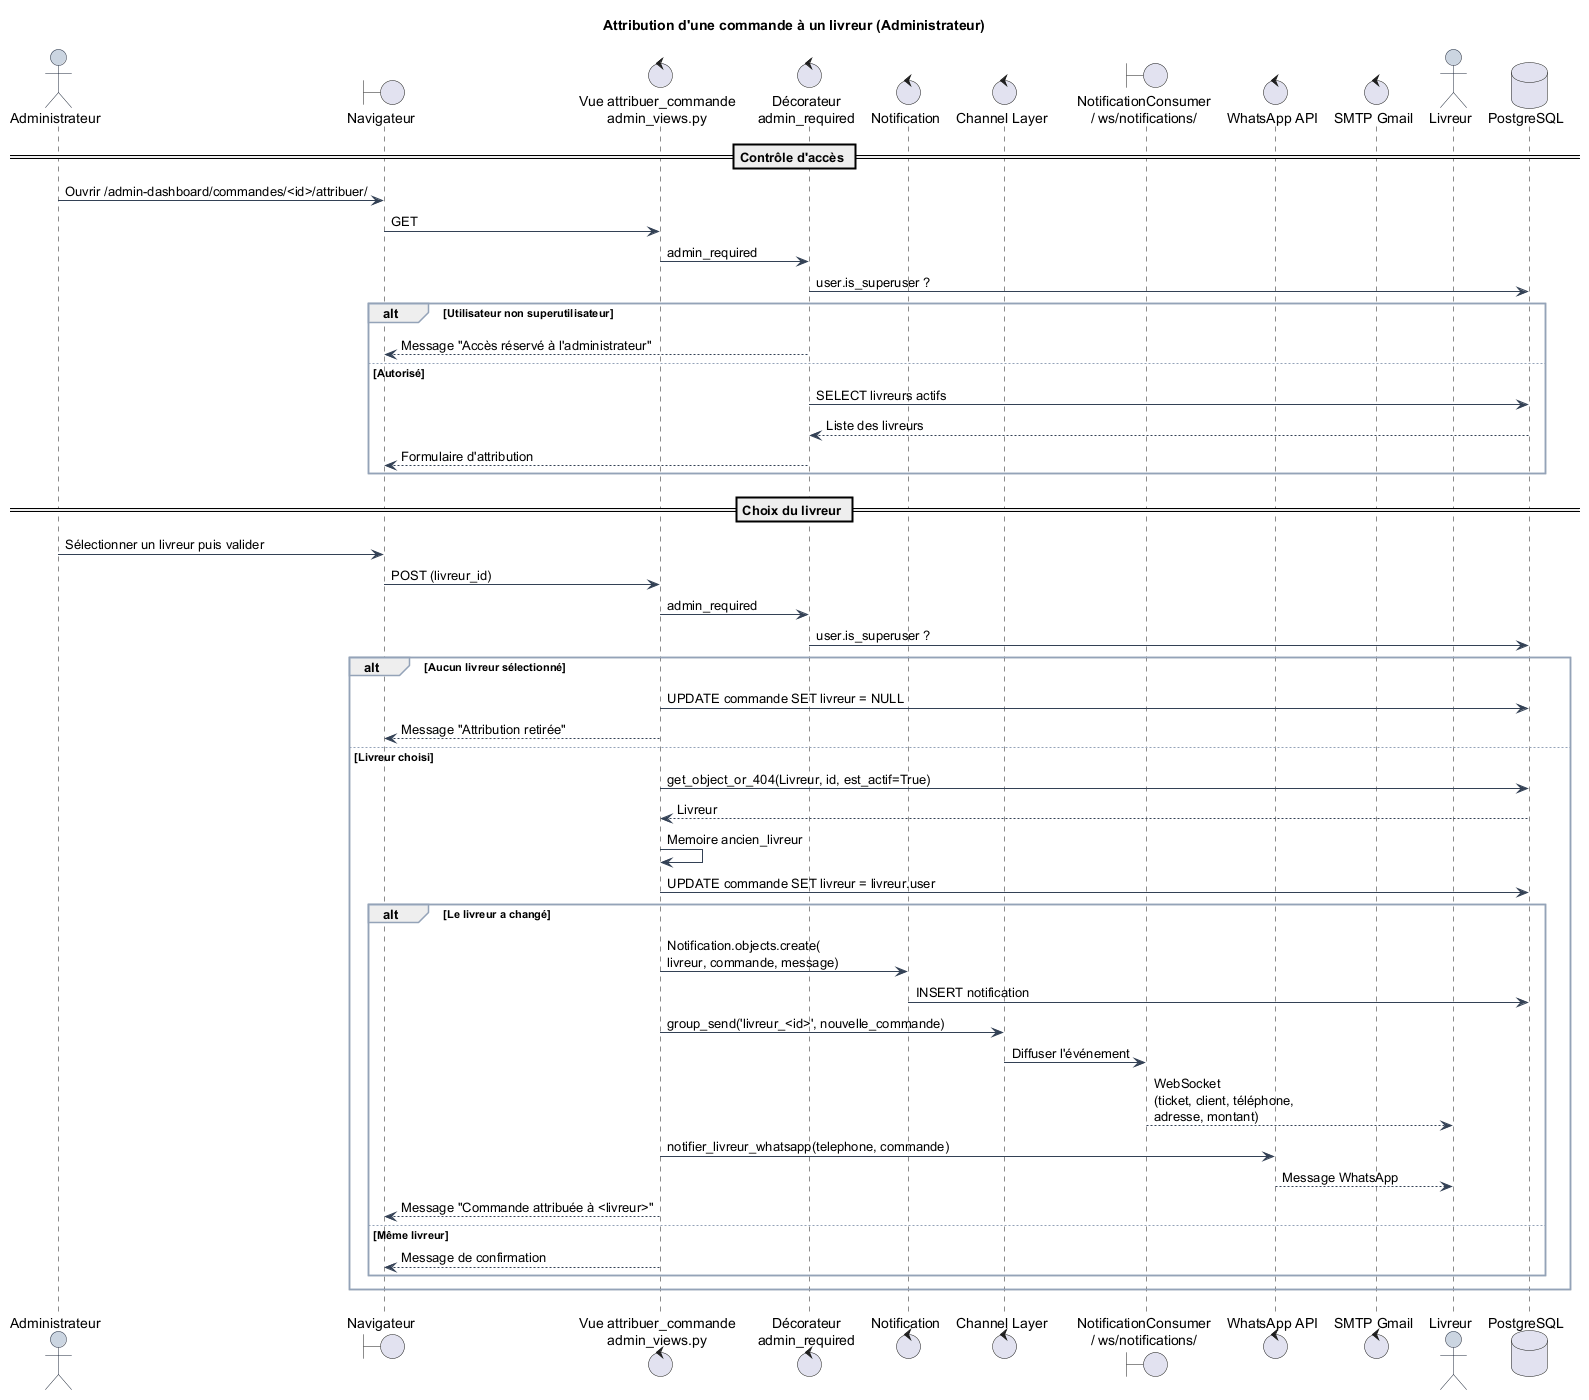

The diagram above was rendered by PlantUML. Its source (embedded in the PNG):
@startuml
' Ghalisam Boutique - Attribution d'une commande à un livreur
' Source : Utilisateurs/admin_views.py::attribuer_commande(), Utilisateurs/whatsapp.py

title Attribution d'une commande à un livreur (Administrateur)

skinparam shadowing false
skinparam sequence {
  ArrowColor #334155
  LifeBorderColor #334155
  ParticipantBorderColor #334155
  ParticipantBackgroundColor #E2E8F0
  ActorBorderColor #1E293B
  ActorBackgroundColor #CBD5E1
  DatabaseBorderColor #334155
  DatabaseBackgroundColor #F1F5F9
  GroupBorderColor #94A3B8
}

actor "Administrateur" as A
boundary "Navigateur" as N
control "Vue attribuer_commande\nadmin_views.py" as V
control "Décorateur\nadmin_required" as D
control "Notification" as NOTIF
control "Channel Layer" as CH
boundary "NotificationConsumer\n/ ws/notifications/" as WS
control "WhatsApp API" as WA
control "SMTP Gmail" as MAIL
actor "Livreur" as L
database "PostgreSQL" as DB

== Contrôle d'accès ==
A -> N : Ouvrir /admin-dashboard/commandes/<id>/attribuer/
N -> V : GET
V -> D : admin_required
D -> DB : user.is_superuser ?
alt Utilisateur non superutilisateur
  D --> N : Message "Accès réservé à l'administrateur"
else Autorisé
  D -> DB : SELECT livreurs actifs
  DB --> D : Liste des livreurs
  D --> N : Formulaire d'attribution
end

== Choix du livreur ==
A -> N : Sélectionner un livreur puis valider
N -> V : POST (livreur_id)
V -> D : admin_required
D -> DB : user.is_superuser ?

alt Aucun livreur sélectionné
  V -> DB : UPDATE commande SET livreur = NULL
  V --> N : Message "Attribution retirée"
else Livreur choisi
  V -> DB : get_object_or_404(Livreur, id, est_actif=True)
  DB --> V : Livreur
  V -> V : Memoire ancien_livreur
  V -> DB : UPDATE commande SET livreur = livreur.user

  alt Le livreur a changé
    V -> NOTIF : Notification.objects.create(\nlivreur, commande, message)
    NOTIF -> DB : INSERT notification

    V -> CH : group_send('livreur_<id>', nouvelle_commande)
    CH -> WS : Diffuser l'événement
    WS --> L : WebSocket\n(ticket, client, téléphone,\nadresse, montant)

    V -> WA : notifier_livreur_whatsapp(telephone, commande)
    WA --> L : Message WhatsApp

    V --> N : Message "Commande attribuée à <livreur>"
  else Même livreur
    V --> N : Message de confirmation
  end
end

@enduml